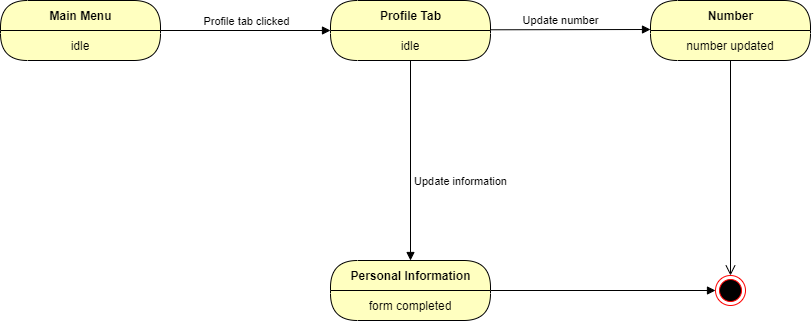

The diagram above was exported from draw.io. Its source (the exported page's mxGraphModel, read from the mxfile embedded in the PNG):
<mxGraphModel dx="1240" dy="573" grid="1" gridSize="10" guides="1" tooltips="1" connect="1" arrows="1" fold="1" page="1" pageScale="1" pageWidth="850" pageHeight="1100" math="0" shadow="0">
  <root>
    <mxCell id="0" />
    <mxCell id="1" parent="0" />
    <mxCell id="nD5dPRgxxmlgCelinzkM-3" value="Main Menu" style="swimlane;html=1;fontStyle=1;align=center;verticalAlign=middle;childLayout=stackLayout;horizontal=1;startSize=30;horizontalStack=0;resizeParent=0;resizeLast=1;container=0;fontColor=#000000;collapsible=0;rounded=1;arcSize=30;strokeColor=#000000;fillColor=#ffffc0;swimlaneFillColor=#ffffc0;dropTarget=0;" vertex="1" parent="1">
      <mxGeometry x="230" y="50" width="160" height="60" as="geometry" />
    </mxCell>
    <mxCell id="nD5dPRgxxmlgCelinzkM-4" value="idle" style="text;html=1;strokeColor=none;fillColor=none;align=center;verticalAlign=middle;spacingLeft=4;spacingRight=4;whiteSpace=wrap;overflow=hidden;rotatable=0;fontColor=#000000;" vertex="1" parent="nD5dPRgxxmlgCelinzkM-3">
      <mxGeometry y="30" width="160" height="30" as="geometry" />
    </mxCell>
    <mxCell id="nD5dPRgxxmlgCelinzkM-5" value="Profile tab clicked" style="html=1;verticalAlign=bottom;endArrow=block;exitX=1;exitY=0;exitDx=0;exitDy=0;" edge="1" parent="1" source="nD5dPRgxxmlgCelinzkM-4">
      <mxGeometry width="80" relative="1" as="geometry">
        <mxPoint x="460" y="79.5" as="sourcePoint" />
        <mxPoint x="560" y="80" as="targetPoint" />
      </mxGeometry>
    </mxCell>
    <mxCell id="nD5dPRgxxmlgCelinzkM-6" value="Profile Tab" style="swimlane;html=1;fontStyle=1;align=center;verticalAlign=middle;childLayout=stackLayout;horizontal=1;startSize=30;horizontalStack=0;resizeParent=0;resizeLast=1;container=0;fontColor=#000000;collapsible=0;rounded=1;arcSize=30;strokeColor=#000000;fillColor=#ffffc0;swimlaneFillColor=#ffffc0;dropTarget=0;" vertex="1" parent="1">
      <mxGeometry x="560" y="50" width="160" height="60" as="geometry" />
    </mxCell>
    <mxCell id="nD5dPRgxxmlgCelinzkM-7" value="idle" style="text;html=1;strokeColor=none;fillColor=none;align=center;verticalAlign=middle;spacingLeft=4;spacingRight=4;whiteSpace=wrap;overflow=hidden;rotatable=0;fontColor=#000000;" vertex="1" parent="nD5dPRgxxmlgCelinzkM-6">
      <mxGeometry y="30" width="160" height="30" as="geometry" />
    </mxCell>
    <mxCell id="nD5dPRgxxmlgCelinzkM-14" value="Update information" style="html=1;verticalAlign=bottom;endArrow=block;exitX=0.5;exitY=1;exitDx=0;exitDy=0;" edge="1" parent="1" source="nD5dPRgxxmlgCelinzkM-7">
      <mxGeometry x="0.3" y="50" width="80" relative="1" as="geometry">
        <mxPoint x="640" y="160" as="sourcePoint" />
        <mxPoint x="640" y="310" as="targetPoint" />
        <mxPoint as="offset" />
      </mxGeometry>
    </mxCell>
    <mxCell id="nD5dPRgxxmlgCelinzkM-36" value="" style="ellipse;html=1;shape=endState;fillColor=#000000;strokeColor=#ff0000;" vertex="1" parent="1">
      <mxGeometry x="945" y="325" width="30" height="30" as="geometry" />
    </mxCell>
    <mxCell id="nD5dPRgxxmlgCelinzkM-37" value="" style="html=1;verticalAlign=bottom;endArrow=block;strokeColor=#000000;exitX=1;exitY=0;exitDx=0;exitDy=0;entryX=0;entryY=0.5;entryDx=0;entryDy=0;" edge="1" parent="1" source="nD5dPRgxxmlgCelinzkM-17" target="nD5dPRgxxmlgCelinzkM-36">
      <mxGeometry x="-0.5" y="51" width="80" relative="1" as="geometry">
        <mxPoint x="800.0000000000002" y="340" as="sourcePoint" />
        <mxPoint x="850" y="340" as="targetPoint" />
        <mxPoint as="offset" />
      </mxGeometry>
    </mxCell>
    <mxCell id="nD5dPRgxxmlgCelinzkM-39" value="Update number" style="html=1;verticalAlign=bottom;endArrow=block;strokeColor=#000000;" edge="1" parent="1">
      <mxGeometry x="-0.125" width="80" relative="1" as="geometry">
        <mxPoint x="720" y="79.28999999999999" as="sourcePoint" />
        <mxPoint x="880" y="79" as="targetPoint" />
        <mxPoint as="offset" />
      </mxGeometry>
    </mxCell>
    <mxCell id="nD5dPRgxxmlgCelinzkM-42" value="" style="edgeStyle=orthogonalEdgeStyle;html=1;verticalAlign=bottom;endArrow=open;endSize=8;strokeColor=#000000;entryX=0.5;entryY=0;entryDx=0;entryDy=0;" edge="1" source="nD5dPRgxxmlgCelinzkM-40" parent="1" target="nD5dPRgxxmlgCelinzkM-36">
      <mxGeometry relative="1" as="geometry">
        <mxPoint x="960" y="170" as="targetPoint" />
      </mxGeometry>
    </mxCell>
    <mxCell id="nD5dPRgxxmlgCelinzkM-40" value="Number" style="swimlane;html=1;fontStyle=1;align=center;verticalAlign=middle;childLayout=stackLayout;horizontal=1;startSize=30;horizontalStack=0;resizeParent=0;resizeLast=1;container=0;fontColor=#000000;collapsible=0;rounded=1;arcSize=30;strokeColor=#000000;fillColor=#ffffc0;swimlaneFillColor=#ffffc0;dropTarget=0;" vertex="1" parent="1">
      <mxGeometry x="880" y="50" width="160" height="60" as="geometry" />
    </mxCell>
    <mxCell id="nD5dPRgxxmlgCelinzkM-41" value="number updated" style="text;html=1;strokeColor=none;fillColor=none;align=center;verticalAlign=middle;spacingLeft=4;spacingRight=4;whiteSpace=wrap;overflow=hidden;rotatable=0;fontColor=#000000;" vertex="1" parent="nD5dPRgxxmlgCelinzkM-40">
      <mxGeometry y="30" width="160" height="30" as="geometry" />
    </mxCell>
    <mxCell id="nD5dPRgxxmlgCelinzkM-43" value="Subtitle" style="text;html=1;strokeColor=none;fillColor=none;align=center;verticalAlign=middle;spacingLeft=4;spacingRight=4;whiteSpace=wrap;overflow=hidden;rotatable=0;fontColor=#000000;" vertex="1" parent="nD5dPRgxxmlgCelinzkM-40">
      <mxGeometry y="60" width="160" as="geometry" />
    </mxCell>
    <mxCell id="nD5dPRgxxmlgCelinzkM-16" value="Personal Information" style="swimlane;html=1;fontStyle=1;align=center;verticalAlign=middle;childLayout=stackLayout;horizontal=1;startSize=30;horizontalStack=0;resizeParent=0;resizeLast=1;container=0;fontColor=#000000;collapsible=0;rounded=1;arcSize=30;strokeColor=#000000;fillColor=#ffffc0;swimlaneFillColor=#ffffc0;dropTarget=0;" vertex="1" parent="1">
      <mxGeometry x="560" y="310" width="160" height="60" as="geometry" />
    </mxCell>
    <mxCell id="nD5dPRgxxmlgCelinzkM-17" value="form completed" style="text;html=1;strokeColor=none;fillColor=none;align=center;verticalAlign=middle;spacingLeft=4;spacingRight=4;whiteSpace=wrap;overflow=hidden;rotatable=0;fontColor=#000000;" vertex="1" parent="nD5dPRgxxmlgCelinzkM-16">
      <mxGeometry y="30" width="160" height="30" as="geometry" />
    </mxCell>
  </root>
</mxGraphModel>